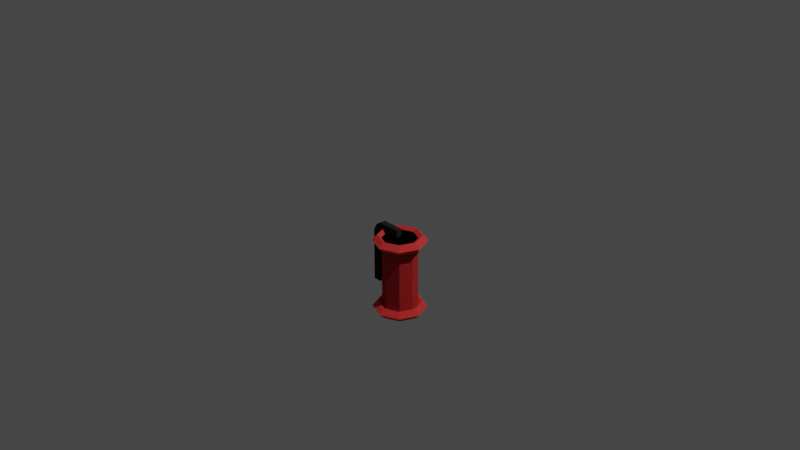 # Source: incendiary_grenade.blend  (saved by Blender 2.81.16; exported with 4.5.12 LTS)
import bpy
from mathutils import Matrix  # noqa: F401  (used for matrix-valued properties, if any)

bpy.ops.wm.read_factory_settings(use_empty=True)
scene = bpy.context.scene
scene.name = 'Scene'

# ---- collections
col_collection = bpy.data.collections.new('Collection'); scene.collection.children.link(col_collection)

# ---- materials (node trees are filled in below, after node groups)
mat_shell = bpy.data.materials.new('shell')
mat_shell.use_transparent_shadow = False
mat_handle = bpy.data.materials.new('handle')
mat_handle.use_transparent_shadow = False

# ---- material node trees
mat_shell.use_nodes = True; mat_shell.node_tree.nodes.clear()
_N = mat_shell.node_tree.nodes; _L = mat_shell.node_tree.links
n0 = _N.new('ShaderNodeOutputMaterial'); n0.name = 'Material Output'; n0.location = (300, 300)
n1 = _N.new('ShaderNodeBsdfDiffuse'); n1.name = 'Diffuse BSDF'; n1.location = (10, 300)
n1.inputs[0].default_value = (0.8, 0.05746, 0.05746, 1.0)
n1.inputs[1].default_value = 0.5
_L.new(n1.outputs[0], n0.inputs[0])
n0.is_active_output = True
mat_handle.use_nodes = True; mat_handle.node_tree.nodes.clear()
_N = mat_handle.node_tree.nodes; _L = mat_handle.node_tree.links
n0 = _N.new('ShaderNodeOutputMaterial'); n0.name = 'Material Output'; n0.location = (300, 300)
n1 = _N.new('ShaderNodeBsdfDiffuse'); n1.name = 'Diffuse BSDF'; n1.location = (10, 300)
n1.inputs[0].default_value = (0.02365, 0.02365, 0.02365, 1.0)
n1.inputs[1].default_value = 0.5
_L.new(n1.outputs[0], n0.inputs[0])
n0.is_active_output = True

# ---- world
world_world = bpy.data.worlds.new('World'); scene.world = world_world
world_world.use_nodes = True; world_world.node_tree.nodes.clear()
_N = world_world.node_tree.nodes; _L = world_world.node_tree.links
n0 = _N.new('ShaderNodeOutputWorld'); n0.name = 'World Output'; n0.location = (300, 300)
n1 = _N.new('ShaderNodeBackground'); n1.name = 'Background'; n1.location = (10, 300)
n1.inputs[0].default_value = (0.05088, 0.05088, 0.05088, 1.0)
_L.new(n1.outputs[0], n0.inputs[0])
n0.is_active_output = True
world_world.color = (0.05088, 0.05088, 0.05088)
world_world.use_sun_shadow = False
world_world.sun_shadow_jitter_overblur = 0.0

# ---- cameras
cam_camera = bpy.data.cameras.new('Camera')
cam_camera.clip_end = 100.0
cam_camera.ortho_scale = 7.314

# ---- lights
light_light = bpy.data.lights.new('Light', 'POINT')
light_light.transmission_factor = 0.0
light_light.energy = 1000.0
light_light.shadow_soft_size = 0.1
light_light.shadow_maximum_resolution = 0.006
light_light.use_absolute_resolution = True

# ---- meshes
me_cylinder_001 = bpy.data.meshes.new('Cylinder.001')
me_cylinder_001.from_pydata([(-2.852e-08, 0.4531, -1.0), (-2.852e-08, 0.4531, 1.0), (0.3204, 0.3204, -1.0), (0.3204, 0.3204, 1.0), (0.4531, -1.98e-08, -1.0), (0.4531, -1.98e-08, 1.0), (0.3204, -0.3204, -1.0), (0.3204, -0.3204, 1.0), (-6.813e-08, -0.4531, -1.0), (-6.813e-08, -0.4531, 1.0), (-0.3204, -0.3204, -1.0), (-0.3204, -0.3204, 1.0), (-0.4531, 5.403e-09, -1.0), (-0.4531, 5.403e-09, 1.0), (-0.3204, 0.3204, -1.0), (-0.3204, 0.3204, 1.0), (0.6992, -1.97e-08, 0.9318), (0.5593, -1.97e-08, 1.072), (0.4195, -1.97e-08, 0.9318), (0.5593, -1.97e-08, 0.7919), (0.4944, 0.4944, 0.9318), (0.3955, 0.3955, 1.072), (0.2966, 0.2966, 0.9318), (0.3955, 0.3955, 0.7919), (2.72e-09, 0.6992, 0.9318), (-7.838e-09, 0.5593, 1.072), (-1.84e-08, 0.4195, 0.9318), (-7.838e-09, 0.5593, 0.7919), (-0.4944, 0.4944, 0.9318), (-0.3955, 0.3955, 1.072), (-0.2966, 0.2966, 0.9318), (-0.3955, 0.3955, 0.7919), (-0.6992, 4.143e-08, 0.9318), (-0.5593, 2.92e-08, 1.072), (-0.4195, 1.698e-08, 0.9318), (-0.5593, 2.92e-08, 0.7919), (-0.4944, -0.4944, 0.9318), (-0.3955, -0.3955, 1.072), (-0.2966, -0.2966, 0.9318), (-0.3955, -0.3955, 0.7919), (2.72e-09, -0.6992, 0.9318), (-7.838e-09, -0.5593, 1.072), (-1.84e-08, -0.4195, 0.9318), (-7.838e-09, -0.5593, 0.7919), (0.4944, -0.4944, 0.9318), (0.3955, -0.3955, 1.072), (0.2966, -0.2966, 0.9318), (0.3955, -0.3955, 0.7919), (-0.3164, -0.3164, -0.3164), (-0.3164, -0.3164, 0.3164), (-0.3164, 0.3164, -0.3164), (-0.3164, 0.3164, 0.3164), (0.3164, -0.3164, -0.3164), (0.3164, -0.3164, 0.3164), (0.3164, 0.3164, -0.3164), (0.3164, 0.3164, 0.3164), (-2.852e-08, 0.4531, 1.0), (-2.852e-08, 0.4531, -1.0), (0.3204, 0.3204, 1.0), (0.3204, 0.3204, -1.0), (0.4531, -1.98e-08, 1.0), (0.4531, -1.98e-08, -1.0), (0.3204, -0.3204, 1.0), (0.3204, -0.3204, -1.0), (-6.813e-08, -0.4531, 1.0), (-6.813e-08, -0.4531, -1.0), (-0.3204, -0.3204, 1.0), (-0.3204, -0.3204, -1.0), (-0.4531, 5.403e-09, 1.0), (-0.4531, 5.403e-09, -1.0), (-0.3204, 0.3204, 1.0), (-0.3204, 0.3204, -1.0), (0.6992, -1.97e-08, -0.9318), (0.5593, -1.97e-08, -1.072), (0.4195, -1.97e-08, -0.9318), (0.5593, -1.97e-08, -0.7919), (0.4944, 0.4944, -0.9318), (0.3955, 0.3955, -1.072), (0.2966, 0.2966, -0.9318), (0.3955, 0.3955, -0.7919), (2.72e-09, 0.6992, -0.9318), (-7.838e-09, 0.5593, -1.072), (-1.84e-08, 0.4195, -0.9318), (-7.838e-09, 0.5593, -0.7919), (-0.4944, 0.4944, -0.9318), (-0.3955, 0.3955, -1.072), (-0.2966, 0.2966, -0.9318), (-0.3955, 0.3955, -0.7919), (-0.6992, 4.143e-08, -0.9318), (-0.5593, 2.92e-08, -1.072), (-0.4195, 1.698e-08, -0.9318), (-0.5593, 2.92e-08, -0.7919), (-0.4944, -0.4944, -0.9318), (-0.3955, -0.3955, -1.072), (-0.2966, -0.2966, -0.9318), (-0.3955, -0.3955, -0.7919), (2.72e-09, -0.6992, -0.9318), (-7.838e-09, -0.5593, -1.072), (-1.84e-08, -0.4195, -0.9318), (-7.838e-09, -0.5593, -0.7919), (0.4944, -0.4944, -0.9318), (0.3955, -0.3955, -1.072), (0.2966, -0.2966, -0.9318), (0.3955, -0.3955, -0.7919), (-0.3164, -0.3164, 0.3164), (-0.3164, -0.3164, -0.3164), (-0.3164, 0.3164, 0.3164), (-0.3164, 0.3164, -0.3164), (0.3164, -0.3164, 0.3164), (0.3164, -0.3164, -0.3164), (0.3164, 0.3164, 0.3164), (0.3164, 0.3164, -0.3164)], [], [(0, 1, 3, 2), (2, 3, 5, 4), (4, 5, 7, 6), (6, 7, 9, 8), (8, 9, 11, 10), (10, 11, 13, 12), (3, 1, 15, 13, 11, 9, 7, 5), (12, 13, 15, 14), (14, 15, 1, 0), (0, 2, 4, 6, 8, 10, 12, 14), (16, 20, 21, 17), (17, 21, 22, 18), (18, 22, 23, 19), (19, 23, 20, 16), (20, 24, 25, 21), (21, 25, 26, 22), (22, 26, 27, 23), (23, 27, 24, 20), (24, 28, 29, 25), (25, 29, 30, 26), (26, 30, 31, 27), (27, 31, 28, 24), (28, 32, 33, 29), (29, 33, 34, 30), (30, 34, 35, 31), (31, 35, 32, 28), (32, 36, 37, 33), (33, 37, 38, 34), (34, 38, 39, 35), (35, 39, 36, 32), (36, 40, 41, 37), (37, 41, 42, 38), (38, 42, 43, 39), (39, 43, 40, 36), (40, 44, 45, 41), (41, 45, 46, 42), (42, 46, 47, 43), (43, 47, 44, 40), (44, 16, 17, 45), (45, 17, 18, 46), (46, 18, 19, 47), (47, 19, 16, 44), (48, 49, 51, 50), (50, 51, 55, 54), (50, 54, 52, 48), (55, 51, 49, 53), (56, 58, 59, 57), (58, 60, 61, 59), (60, 62, 63, 61), (62, 64, 65, 63), (64, 66, 67, 65), (66, 68, 69, 67), (59, 61, 63, 65, 67, 69, 71, 57), (68, 70, 71, 69), (70, 56, 57, 71), (56, 70, 68, 66, 64, 62, 60, 58), (72, 73, 77, 76), (73, 74, 78, 77), (74, 75, 79, 78), (75, 72, 76, 79), (76, 77, 81, 80), (77, 78, 82, 81), (78, 79, 83, 82), (79, 76, 80, 83), (80, 81, 85, 84), (81, 82, 86, 85), (82, 83, 87, 86), (83, 80, 84, 87), (84, 85, 89, 88), (85, 86, 90, 89), (86, 87, 91, 90), (87, 84, 88, 91), (88, 89, 93, 92), (89, 90, 94, 93), (90, 91, 95, 94), (91, 88, 92, 95), (92, 93, 97, 96), (93, 94, 98, 97), (94, 95, 99, 98), (95, 92, 96, 99), (96, 97, 101, 100), (97, 98, 102, 101), (98, 99, 103, 102), (99, 96, 100, 103), (100, 101, 73, 72), (101, 102, 74, 73), (102, 103, 75, 74), (103, 100, 72, 75), (104, 106, 107, 105), (106, 110, 111, 107), (110, 108, 109, 111), (108, 104, 105, 109), (106, 104, 108, 110), (111, 109, 105, 107)])
_uv = me_cylinder_001.uv_layers.new(name='UVMap')
_uv.uv.foreach_set('vector', [1.0, 0.5, 1.0, 1.0, 0.875, 1.0, 0.875, 0.5, 0.875, 0.5, 0.875, 1.0, 0.75, 1.0, 0.75, 0.5, 0.75, 0.5, 0.75, 1.0, 0.625, 1.0, 0.625, 0.5, 0.625, 0.5, 0.625, 1.0, 0.5, 1.0, 0.5, 0.5, 0.5, 0.5, 0.5, 1.0, 0.375, 1.0, 0.375, 0.5, 0.375, 0.5, 0.375, 1.0, 0.25, 1.0, 0.25, 0.5, 0.4197, 0.4197, 0.25, 0.49, 0.08029, 0.4197, 0.01, 0.25, 0.08029, 0.08029, 0.25, 0.01, 0.4197, 0.08029, 0.49, 0.25, 0.25, 0.5, 0.25, 1.0, 0.125, 1.0, 0.125, 0.5, 0.125, 0.5, 0.125, 1.0, 0.0, 1.0, 0.0, 0.5, 0.75, 0.49, 0.9197, 0.4197, 0.99, 0.25, 0.9197, 0.08029, 0.75, 0.01, 0.5803, 0.08029, 0.51, 0.25, 0.5803, 0.4197, 0.5, 0.5, 0.625, 0.5, 0.625, 0.75, 0.5, 0.75, 0.5, 0.75, 0.625, 0.75, 0.625, 1.0, 0.5, 1.0, 0.5, 0.0, 0.625, 0.0, 0.625, 0.25, 0.5, 0.25, 0.5, 0.25, 0.625, 0.25, 0.625, 0.5, 0.5, 0.5, 0.625, 0.5, 0.75, 0.5, 0.75, 0.75, 0.625, 0.75, 0.625, 0.75, 0.75, 0.75, 0.75, 1.0, 0.625, 1.0, 0.625, 0.0, 0.75, 0.0, 0.75, 0.25, 0.625, 0.25, 0.625, 0.25, 0.75, 0.25, 0.75, 0.5, 0.625, 0.5, 0.75, 0.5, 0.875, 0.5, 0.875, 0.75, 0.75, 0.75, 0.75, 0.75, 0.875, 0.75, 0.875, 1.0, 0.75, 1.0, 0.75, 0.0, 0.875, 0.0, 0.875, 0.25, 0.75, 0.25, 0.75, 0.25, 0.875, 0.25, 0.875, 0.5, 0.75, 0.5, 0.875, 0.5, 1.0, 0.5, 1.0, 0.75, 0.875, 0.75, 0.875, 0.75, 1.0, 0.75, 1.0, 1.0, 0.875, 1.0, 0.875, 0.0, 1.0, 0.0, 1.0, 0.25, 0.875, 0.25, 0.875, 0.25, 1.0, 0.25, 1.0, 0.5, 0.875, 0.5, 0.0, 0.5, 0.125, 0.5, 0.125, 0.75, 0.0, 0.75, 0.0, 0.75, 0.125, 0.75, 0.125, 1.0, 0.0, 1.0, 0.0, 0.0, 0.125, 0.0, 0.125, 0.25, 0.0, 0.25, 0.0, 0.25, 0.125, 0.25, 0.125, 0.5, 0.0, 0.5, 0.125, 0.5, 0.25, 0.5, 0.25, 0.75, 0.125, 0.75, 0.125, 0.75, 0.25, 0.75, 0.25, 1.0, 0.125, 1.0, 0.125, 0.0, 0.25, 0.0, 0.25, 0.25, 0.125, 0.25, 0.125, 0.25, 0.25, 0.25, 0.25, 0.5, 0.125, 0.5, 0.25, 0.5, 0.375, 0.5, 0.375, 0.75, 0.25, 0.75, 0.25, 0.75, 0.375, 0.75, 0.375, 1.0, 0.25, 1.0, 0.25, 0.0, 0.375, 0.0, 0.375, 0.25, 0.25, 0.25, 0.25, 0.25, 0.375, 0.25, 0.375, 0.5, 0.25, 0.5, 0.375, 0.5, 0.5, 0.5, 0.5, 0.75, 0.375, 0.75, 0.375, 0.75, 0.5, 0.75, 0.5, 1.0, 0.375, 1.0, 0.375, 0.0, 0.5, 0.0, 0.5, 0.25, 0.375, 0.25, 0.375, 0.25, 0.5, 0.25, 0.5, 0.5, 0.375, 0.5, 0.375, 0.0, 0.625, 0.0, 0.625, 0.25, 0.375, 0.25, 0.375, 0.25, 0.625, 0.25, 0.625, 0.5, 0.375, 0.5, 0.125, 0.5, 0.375, 0.5, 0.375, 0.75, 0.125, 0.75, 0.625, 0.5, 0.875, 0.5, 0.875, 0.75, 0.625, 0.75, 1.0, 0.5, 0.875, 0.5, 0.875, 1.0, 1.0, 1.0, 0.875, 0.5, 0.75, 0.5, 0.75, 1.0, 0.875, 1.0, 0.75, 0.5, 0.625, 0.5, 0.625, 1.0, 0.75, 1.0, 0.625, 0.5, 0.5, 0.5, 0.5, 1.0, 0.625, 1.0, 0.5, 0.5, 0.375, 0.5, 0.375, 1.0, 0.5, 1.0, 0.375, 0.5, 0.25, 0.5, 0.25, 1.0, 0.375, 1.0, 0.4197, 0.4197, 0.49, 0.25, 0.4197, 0.08029, 0.25, 0.01, 0.08029, 0.08029, 0.01, 0.25, 0.08029, 0.4197, 0.25, 0.49, 0.25, 0.5, 0.125, 0.5, 0.125, 1.0, 0.25, 1.0, 0.125, 0.5, 0.0, 0.5, 0.0, 1.0, 0.125, 1.0, 0.75, 0.49, 0.5803, 0.4197, 0.51, 0.25, 0.5803, 0.08029, 0.75, 0.01, 0.9197, 0.08029, 0.99, 0.25, 0.9197, 0.4197, 0.5, 0.5, 0.5, 0.75, 0.625, 0.75, 0.625, 0.5, 0.5, 0.75, 0.5, 1.0, 0.625, 1.0, 0.625, 0.75, 0.5, 0.0, 0.5, 0.25, 0.625, 0.25, 0.625, 0.0, 0.5, 0.25, 0.5, 0.5, 0.625, 0.5, 0.625, 0.25, 0.625, 0.5, 0.625, 0.75, 0.75, 0.75, 0.75, 0.5, 0.625, 0.75, 0.625, 1.0, 0.75, 1.0, 0.75, 0.75, 0.625, 0.0, 0.625, 0.25, 0.75, 0.25, 0.75, 0.0, 0.625, 0.25, 0.625, 0.5, 0.75, 0.5, 0.75, 0.25, 0.75, 0.5, 0.75, 0.75, 0.875, 0.75, 0.875, 0.5, 0.75, 0.75, 0.75, 1.0, 0.875, 1.0, 0.875, 0.75, 0.75, 0.0, 0.75, 0.25, 0.875, 0.25, 0.875, 0.0, 0.75, 0.25, 0.75, 0.5, 0.875, 0.5, 0.875, 0.25, 0.875, 0.5, 0.875, 0.75, 1.0, 0.75, 1.0, 0.5, 0.875, 0.75, 0.875, 1.0, 1.0, 1.0, 1.0, 0.75, 0.875, 0.0, 0.875, 0.25, 1.0, 0.25, 1.0, 0.0, 0.875, 0.25, 0.875, 0.5, 1.0, 0.5, 1.0, 0.25, 0.0, 0.5, 0.0, 0.75, 0.125, 0.75, 0.125, 0.5, 0.0, 0.75, 0.0, 1.0, 0.125, 1.0, 0.125, 0.75, 0.0, 0.0, 0.0, 0.25, 0.125, 0.25, 0.125, 0.0, 0.0, 0.25, 0.0, 0.5, 0.125, 0.5, 0.125, 0.25, 0.125, 0.5, 0.125, 0.75, 0.25, 0.75, 0.25, 0.5, 0.125, 0.75, 0.125, 1.0, 0.25, 1.0, 0.25, 0.75, 0.125, 0.0, 0.125, 0.25, 0.25, 0.25, 0.25, 0.0, 0.125, 0.25, 0.125, 0.5, 0.25, 0.5, 0.25, 0.25, 0.25, 0.5, 0.25, 0.75, 0.375, 0.75, 0.375, 0.5, 0.25, 0.75, 0.25, 1.0, 0.375, 1.0, 0.375, 0.75, 0.25, 0.0, 0.25, 0.25, 0.375, 0.25, 0.375, 0.0, 0.25, 0.25, 0.25, 0.5, 0.375, 0.5, 0.375, 0.25, 0.375, 0.5, 0.375, 0.75, 0.5, 0.75, 0.5, 0.5, 0.375, 0.75, 0.375, 1.0, 0.5, 1.0, 0.5, 0.75, 0.375, 0.0, 0.375, 0.25, 0.5, 0.25, 0.5, 0.0, 0.375, 0.25, 0.375, 0.5, 0.5, 0.5, 0.5, 0.25, 0.375, 0.0, 0.375, 0.25, 0.625, 0.25, 0.625, 0.0, 0.375, 0.25, 0.375, 0.5, 0.625, 0.5, 0.625, 0.25, 0.375, 0.5, 0.375, 0.75, 0.625, 0.75, 0.625, 0.5, 0.375, 0.75, 0.375, 1.0, 0.625, 1.0, 0.625, 0.75, 0.125, 0.5, 0.125, 0.75, 0.375, 0.75, 0.375, 0.5, 0.625, 0.5, 0.625, 0.75, 0.875, 0.75, 0.875, 0.5])
me_cylinder_001.materials.append(mat_shell)
me_cylinder_001.use_remesh_fix_poles = True
me_cylinder_001.use_remesh_preserve_attributes = False
me_cylinder_001.use_mirror_vertex_groups = False
me_cylinder_001.update()
me_cylinder_000 = bpy.data.meshes.new('Cylinder.000')
me_cylinder_000.from_pydata([(-0.3409, 0.08044, 1.203), (-0.3409, 0.08044, 0.9328), (-0.3409, -0.08044, 1.203), (-0.3409, -0.08044, 0.9328), (-0.07086, -0.08044, 0.9328), (-0.07086, -0.08044, 1.203), (-0.07086, 0.08044, 0.9328), (-0.07086, 0.08044, 1.203), (-0.8218, 0.08044, 1.112), (-0.901, 0.08044, 0.9328), (-0.8218, -0.08044, 1.112), (-0.901, -0.08044, 0.9328), (-0.6874, -0.08044, 1.203), (-0.6874, -0.08044, 0.9328), (-0.6874, 0.08044, 0.9328), (-0.6874, 0.08044, 1.203), (-0.901, 0.08044, -0.4572), (-0.901, -0.08044, -0.4572), (-0.6874, 0.08044, -0.4572), (-0.6874, -0.08044, -0.4572)], [], [(7, 0, 2, 5), (1, 0, 7, 6), (6, 7, 5, 4), (3, 4, 5, 2), (13, 12, 10, 11), (8, 9, 11, 10), (15, 14, 9, 8), (12, 15, 8, 10), (2, 0, 15, 12), (1, 3, 13, 14), (14, 13, 19, 18), (13, 11, 17, 19), (11, 9, 16, 17), (0, 1, 14, 15), (16, 18, 19, 17), (14, 18, 16, 9), (3, 2, 12, 13)])
_uv = me_cylinder_000.uv_layers.new(name='UVMap')
_uv.uv.foreach_set('vector', [0.625, 0.5, 0.875, 0.5, 0.875, 0.75, 0.625, 0.75, 0.0, 0.0, 0.875, 0.5, 0.625, 0.5, 0.0, 0.0, 0.0, 0.0, 0.625, 0.5, 0.625, 0.75, 0.0, 0.0, 0.0, 0.0, 0.0, 0.0, 0.625, 0.75, 0.875, 0.75, 0.0, 0.0, 0.875, 0.75, 0.875, 0.75, 0.0, 0.0, 0.875, 0.5, 0.0, 0.0, 0.0, 0.0, 0.875, 0.75, 0.875, 0.5, 0.0, 0.0, 0.0, 0.0, 0.875, 0.5, 0.875, 0.75, 0.875, 0.5, 0.875, 0.5, 0.875, 0.75, 0.875, 0.75, 0.875, 0.5, 0.875, 0.5, 0.875, 0.75, 0.0, 0.0, 0.0, 0.0, 0.0, 0.0, 0.0, 0.0, 0.0, 0.0, 0.0, 0.0, 0.0, 0.0, 0.0, 0.0, 0.0, 0.0, 0.0, 0.0, 0.0, 0.0, 0.0, 0.0, 0.0, 0.0, 0.0, 0.0, 0.0, 0.0, 0.0, 0.0, 0.875, 0.5, 0.0, 0.0, 0.0, 0.0, 0.875, 0.5, 0.0, 0.0, 0.0, 0.0, 0.0, 0.0, 0.0, 0.0, 0.0, 0.0, 0.0, 0.0, 0.0, 0.0, 0.0, 0.0, 0.0, 0.0, 0.875, 0.75, 0.875, 0.75, 0.0, 0.0])
me_cylinder_000.materials.append(mat_handle)
me_cylinder_000.use_remesh_fix_poles = True
me_cylinder_000.use_remesh_preserve_attributes = False
me_cylinder_000.use_mirror_vertex_groups = False
me_cylinder_000.update()

# ---- objects
ob_light = bpy.data.objects.new('Light', light_light)
ob_camera = bpy.data.objects.new('Camera', cam_camera)
ob_cylinder = bpy.data.objects.new('Cylinder', me_cylinder_001)
ob_cylinder_001 = bpy.data.objects.new('Cylinder.001', me_cylinder_000)

# ---- transforms, parenting, visibility, modifiers, constraints
ob_light.location = (4.639, 1.505, 6.989)
ob_light.rotation_euler = (0.6503, 0.05522, 1.866)
ob_light.lock_rotations_4d = False
ob_light.empty_display_type = 'ARROWS'
ob_light.color = (0.0, 0.0, 0.0, 0.0)
ob_light.lineart.crease_threshold = 0.0
ob_camera.location = (7.922, -6.426, 6.044)
ob_camera.rotation_euler = (1.109, 0.0, 0.8149)
ob_camera.lock_rotations_4d = False
ob_camera.empty_display_type = 'ARROWS'
ob_camera.color = (0.0, 0.0, 0.0, 0.0)
ob_camera.display_type = 'WIRE'
ob_camera.lineart.crease_threshold = 0.0
ob_cylinder.location = (0.5749, 0.5, 0.4614)
ob_cylinder.scale = (0.4148, 0.4148, 0.4148)
ob_cylinder.lineart.crease_threshold = 0.0
ob_cylinder_001.location = (0.5917, 0.5, 0.4614)
ob_cylinder_001.scale = (0.4148, 0.4148, 0.4148)
ob_cylinder_001.lineart.crease_threshold = 0.0

# ---- collection membership
col_collection.objects.link(ob_light)
col_collection.objects.link(ob_camera)
col_collection.objects.link(ob_cylinder)
col_collection.objects.link(ob_cylinder_001)

# ---- scene / render settings (as saved in the file)
scene.camera = ob_camera
scene.frame_start = 1; scene.frame_end = 250; scene.frame_set(1)
scene.render.engine = 'BLENDER_EEVEE_NEXT'
scene.cycles.use_denoising = False
scene.cycles.samples = 128
scene.cycles.sampling_pattern = 'TABULATED_SOBOL'
scene.cycles.use_adaptive_sampling = False
scene.cycles.use_light_tree = False
scene.view_settings.view_transform = 'Filmic'
bpy.context.view_layer.update()
